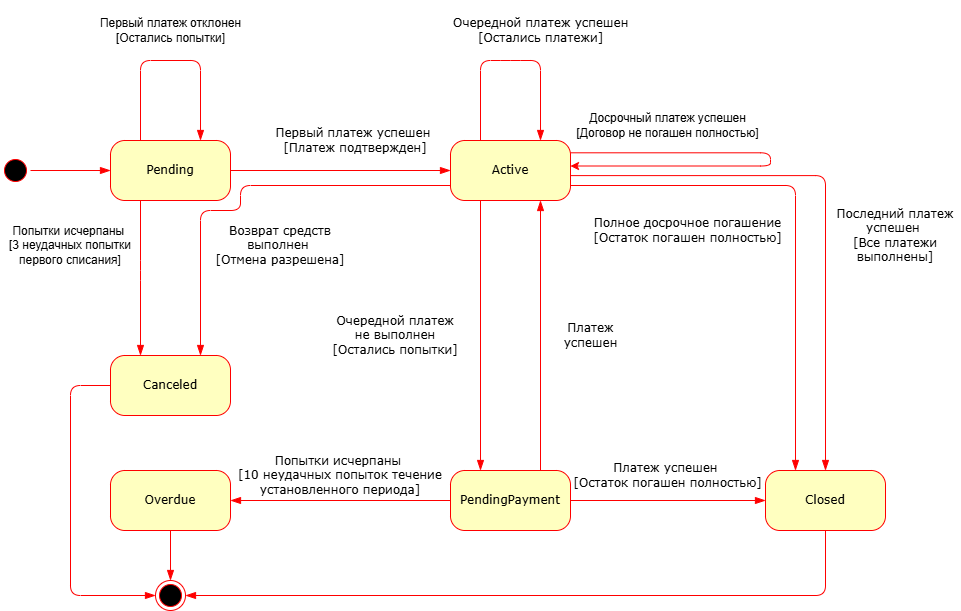

The diagram above was exported from draw.io. Its source (the exported page's mxGraphModel, read from the mxfile embedded in the PNG):
<mxGraphModel dx="2019" dy="1100" grid="1" gridSize="10" guides="1" tooltips="1" connect="1" arrows="1" fold="1" page="1" pageScale="1" pageWidth="1100" pageHeight="850" background="none" math="0" shadow="0">
  <root>
    <mxCell id="0" />
    <mxCell id="1" parent="0" />
    <mxCell id="382b91b5511bd0f7-1" parent="1" style="ellipse;html=1;shape=startState;fillColor=#000000;strokeColor=#ff0000;rounded=1;shadow=0;comic=0;labelBackgroundColor=none;fontFamily=Verdana;fontSize=12;fontColor=#000000;align=center;direction=south;" value="" vertex="1">
      <mxGeometry height="30" width="30" x="120" y="195" as="geometry" />
    </mxCell>
    <mxCell id="h7Ixcjv7YLcFkYNlkCWJ-34" edge="1" parent="1" source="382b91b5511bd0f7-6" style="edgeStyle=orthogonalEdgeStyle;shape=connector;rounded=1;orthogonalLoop=1;jettySize=auto;html=1;exitX=1;exitY=0.5;exitDx=0;exitDy=0;entryX=0;entryY=0.5;entryDx=0;entryDy=0;strokeColor=#ff0000;align=left;verticalAlign=middle;fontFamily=Verdana;fontSize=12;fontColor=default;labelBackgroundColor=none;endArrow=blockThin;endSize=8;endFill=1;" target="h7Ixcjv7YLcFkYNlkCWJ-31">
      <mxGeometry relative="1" as="geometry" />
    </mxCell>
    <mxCell id="h7Ixcjv7YLcFkYNlkCWJ-55" edge="1" parent="1" source="382b91b5511bd0f7-6" style="edgeStyle=orthogonalEdgeStyle;shape=connector;rounded=1;orthogonalLoop=1;jettySize=auto;html=1;exitX=0.25;exitY=1;exitDx=0;exitDy=0;entryX=0.25;entryY=0;entryDx=0;entryDy=0;strokeColor=#ff0000;align=left;verticalAlign=middle;fontFamily=Verdana;fontSize=12;fontColor=default;labelBackgroundColor=none;endArrow=blockThin;endSize=8;endFill=1;" target="h7Ixcjv7YLcFkYNlkCWJ-53">
      <mxGeometry relative="1" as="geometry">
        <Array as="points">
          <mxPoint x="260" y="310" />
          <mxPoint x="260" y="310" />
        </Array>
      </mxGeometry>
    </mxCell>
    <mxCell id="382b91b5511bd0f7-6" parent="1" style="rounded=1;whiteSpace=wrap;html=1;arcSize=24;fillColor=#ffffc0;strokeColor=#ff0000;shadow=0;comic=0;labelBackgroundColor=none;fontFamily=Verdana;fontSize=12;fontColor=#000000;align=center;" value="Pending" vertex="1">
      <mxGeometry height="60" width="120" x="230" y="180" as="geometry" />
    </mxCell>
    <mxCell id="2a3bc250acf0617d-9" edge="1" parent="1" source="382b91b5511bd0f7-1" style="edgeStyle=orthogonalEdgeStyle;html=1;labelBackgroundColor=none;endArrow=blockThin;endSize=8;strokeColor=#ff0000;fontFamily=Verdana;fontSize=12;align=left;endFill=1;" target="382b91b5511bd0f7-6">
      <mxGeometry relative="1" as="geometry" />
    </mxCell>
    <mxCell id="h7Ixcjv7YLcFkYNlkCWJ-41" edge="1" parent="1" source="h7Ixcjv7YLcFkYNlkCWJ-31" style="edgeStyle=orthogonalEdgeStyle;shape=connector;rounded=1;orthogonalLoop=1;jettySize=auto;html=1;exitX=0.25;exitY=0;exitDx=0;exitDy=0;strokeColor=#ff0000;align=left;verticalAlign=middle;fontFamily=Verdana;fontSize=12;fontColor=default;labelBackgroundColor=none;endArrow=blockThin;endSize=8;entryX=0.75;entryY=0;entryDx=0;entryDy=0;innerLoopWaypoints=1;endFill=1;" target="h7Ixcjv7YLcFkYNlkCWJ-31">
      <mxGeometry relative="1" as="geometry">
        <Array as="points">
          <mxPoint x="630" y="100.03" />
          <mxPoint x="690" y="100.03" />
        </Array>
        <mxPoint x="540" y="110" as="targetPoint" />
      </mxGeometry>
    </mxCell>
    <mxCell id="h7Ixcjv7YLcFkYNlkCWJ-57" edge="1" parent="1" source="h7Ixcjv7YLcFkYNlkCWJ-31" style="edgeStyle=orthogonalEdgeStyle;shape=connector;rounded=1;orthogonalLoop=1;jettySize=auto;html=1;exitX=0;exitY=0.75;exitDx=0;exitDy=0;entryX=0.75;entryY=0;entryDx=0;entryDy=0;strokeColor=#ff0000;align=left;verticalAlign=middle;fontFamily=Verdana;fontSize=12;fontColor=default;labelBackgroundColor=none;endArrow=blockThin;endSize=8;endFill=1;" target="h7Ixcjv7YLcFkYNlkCWJ-53">
      <mxGeometry relative="1" as="geometry">
        <Array as="points">
          <mxPoint x="360" y="225" />
          <mxPoint x="360" y="250" />
          <mxPoint x="320" y="250" />
        </Array>
      </mxGeometry>
    </mxCell>
    <mxCell id="h7Ixcjv7YLcFkYNlkCWJ-70" edge="1" parent="1" source="h7Ixcjv7YLcFkYNlkCWJ-31" style="edgeStyle=orthogonalEdgeStyle;shape=connector;rounded=1;orthogonalLoop=1;jettySize=auto;html=1;exitX=0.25;exitY=1;exitDx=0;exitDy=0;entryX=0.25;entryY=0;entryDx=0;entryDy=0;strokeColor=#ff0000;align=left;verticalAlign=middle;fontFamily=Verdana;fontSize=12;fontColor=default;labelBackgroundColor=none;endArrow=blockThin;endSize=8;endFill=1;" target="h7Ixcjv7YLcFkYNlkCWJ-61">
      <mxGeometry relative="1" as="geometry" />
    </mxCell>
    <mxCell id="h7Ixcjv7YLcFkYNlkCWJ-73" edge="1" parent="1" source="h7Ixcjv7YLcFkYNlkCWJ-31" style="edgeStyle=orthogonalEdgeStyle;shape=connector;rounded=1;orthogonalLoop=1;jettySize=auto;html=1;entryX=0.25;entryY=0;entryDx=0;entryDy=0;strokeColor=#ff0000;align=left;verticalAlign=middle;fontFamily=Verdana;fontSize=12;fontColor=default;labelBackgroundColor=none;endArrow=blockThin;endSize=8;endFill=1;exitX=1;exitY=0.75;exitDx=0;exitDy=0;" target="h7Ixcjv7YLcFkYNlkCWJ-67">
      <mxGeometry relative="1" as="geometry">
        <Array as="points">
          <mxPoint x="915.03" y="225" />
        </Array>
        <mxPoint x="680" y="240" as="sourcePoint" />
      </mxGeometry>
    </mxCell>
    <mxCell id="h7Ixcjv7YLcFkYNlkCWJ-88" edge="1" parent="1" source="h7Ixcjv7YLcFkYNlkCWJ-31" style="edgeStyle=orthogonalEdgeStyle;shape=connector;rounded=1;orthogonalLoop=1;jettySize=auto;html=1;exitX=1.005;exitY=0.585;exitDx=0;exitDy=0;entryX=0.5;entryY=0;entryDx=0;entryDy=0;strokeColor=#ff0000;align=left;verticalAlign=middle;fontFamily=Verdana;fontSize=12;fontColor=default;labelBackgroundColor=none;endArrow=blockThin;endSize=8;endFill=1;exitPerimeter=0;" target="h7Ixcjv7YLcFkYNlkCWJ-67">
      <mxGeometry relative="1" as="geometry">
        <Array as="points">
          <mxPoint x="945.03" y="215.11" />
        </Array>
      </mxGeometry>
    </mxCell>
    <mxCell id="h7Ixcjv7YLcFkYNlkCWJ-31" parent="1" style="rounded=1;whiteSpace=wrap;html=1;arcSize=24;fillColor=#ffffc0;strokeColor=#ff0000;shadow=0;comic=0;labelBackgroundColor=none;fontFamily=Verdana;fontSize=12;fontColor=#000000;align=center;" value="Active" vertex="1">
      <mxGeometry height="60" width="120" x="570" y="180" as="geometry" />
    </mxCell>
    <mxCell id="h7Ixcjv7YLcFkYNlkCWJ-32" parent="1" style="text;html=1;whiteSpace=wrap;strokeColor=none;fillColor=none;align=center;verticalAlign=middle;rounded=0;fontFamily=Verdana;fontSize=12;fontColor=default;labelBackgroundColor=none;" value="&lt;div&gt;Первый платеж успешен&amp;nbsp;&lt;/div&gt;&lt;div&gt;[Платеж подтвержден]&lt;/div&gt;" vertex="1">
      <mxGeometry height="60" width="250" x="350" y="150" as="geometry" />
    </mxCell>
    <mxCell id="h7Ixcjv7YLcFkYNlkCWJ-42" edge="1" parent="1" source="382b91b5511bd0f7-6" style="edgeStyle=orthogonalEdgeStyle;shape=connector;rounded=1;orthogonalLoop=1;jettySize=auto;html=1;exitX=0.25;exitY=0;exitDx=0;exitDy=0;strokeColor=#ff0000;align=left;verticalAlign=middle;fontFamily=Verdana;fontSize=12;fontColor=default;labelBackgroundColor=none;endArrow=blockThin;endSize=8;entryX=0.75;entryY=0;entryDx=0;entryDy=0;innerLoopWaypoints=1;endFill=1;" target="382b91b5511bd0f7-6">
      <mxGeometry relative="1" as="geometry">
        <Array as="points">
          <mxPoint x="260" y="100" />
          <mxPoint x="320" y="100" />
        </Array>
        <mxPoint x="260" y="180" as="sourcePoint" />
        <mxPoint x="320" y="180" as="targetPoint" />
      </mxGeometry>
    </mxCell>
    <mxCell id="h7Ixcjv7YLcFkYNlkCWJ-43" parent="1" style="text;html=1;whiteSpace=wrap;strokeColor=none;fillColor=none;align=center;verticalAlign=middle;rounded=0;fontFamily=Verdana;fontSize=12;fontColor=default;labelBackgroundColor=none;" value="Очередной платеж успешен [Остались платежи]" vertex="1">
      <mxGeometry height="60" width="185" x="567.5" y="40" as="geometry" />
    </mxCell>
    <mxCell id="h7Ixcjv7YLcFkYNlkCWJ-45" parent="1" style="text;html=1;whiteSpace=wrap;strokeColor=none;fillColor=none;align=center;verticalAlign=middle;rounded=0;" value="Досрочный платеж успешен [Договор не погашен полностью]" vertex="1">
      <mxGeometry height="60" width="185" x="695" y="135" as="geometry" />
    </mxCell>
    <mxCell id="h7Ixcjv7YLcFkYNlkCWJ-82" edge="1" parent="1" source="h7Ixcjv7YLcFkYNlkCWJ-53" style="edgeStyle=orthogonalEdgeStyle;shape=connector;rounded=1;orthogonalLoop=1;jettySize=auto;html=1;exitX=0;exitY=0.5;exitDx=0;exitDy=0;entryX=0;entryY=0.5;entryDx=0;entryDy=0;strokeColor=#ff0000;align=left;verticalAlign=middle;fontFamily=Verdana;fontSize=12;fontColor=default;labelBackgroundColor=none;endArrow=blockThin;endSize=8;endFill=1;" target="h7Ixcjv7YLcFkYNlkCWJ-80">
      <mxGeometry relative="1" as="geometry">
        <Array as="points">
          <mxPoint x="190" y="425" />
          <mxPoint x="190" y="635" />
        </Array>
      </mxGeometry>
    </mxCell>
    <mxCell id="h7Ixcjv7YLcFkYNlkCWJ-53" parent="1" style="rounded=1;whiteSpace=wrap;html=1;arcSize=24;fillColor=#ffffc0;strokeColor=#ff0000;shadow=0;comic=0;labelBackgroundColor=none;fontFamily=Verdana;fontSize=12;fontColor=#000000;align=center;" value="Canceled" vertex="1">
      <mxGeometry height="60" width="120" x="230" y="395" as="geometry" />
    </mxCell>
    <mxCell id="h7Ixcjv7YLcFkYNlkCWJ-56" parent="1" style="text;html=1;whiteSpace=wrap;strokeColor=none;fillColor=none;align=center;verticalAlign=middle;rounded=0;" value="&lt;div&gt;Попытки исчерпаны&amp;nbsp;&lt;/div&gt;&lt;div&gt;[3 неудачных попытки первого списания]&lt;/div&gt;" vertex="1">
      <mxGeometry height="50" width="140" x="120" y="260" as="geometry" />
    </mxCell>
    <mxCell id="h7Ixcjv7YLcFkYNlkCWJ-58" parent="1" style="text;html=1;whiteSpace=wrap;strokeColor=none;fillColor=none;align=center;verticalAlign=middle;rounded=0;fontFamily=Verdana;fontSize=12;fontColor=default;labelBackgroundColor=none;" value="&lt;div&gt;Возврат средств выполнен&amp;nbsp;&lt;/div&gt;&lt;div&gt;[Отмена разрешена]&lt;/div&gt;" vertex="1">
      <mxGeometry height="50" width="140" x="330" y="260" as="geometry" />
    </mxCell>
    <mxCell id="h7Ixcjv7YLcFkYNlkCWJ-81" edge="1" parent="1" source="h7Ixcjv7YLcFkYNlkCWJ-59" style="edgeStyle=orthogonalEdgeStyle;shape=connector;rounded=1;orthogonalLoop=1;jettySize=auto;html=1;exitX=0.5;exitY=1;exitDx=0;exitDy=0;entryX=0.5;entryY=0;entryDx=0;entryDy=0;strokeColor=#ff0000;align=left;verticalAlign=middle;fontFamily=Verdana;fontSize=12;fontColor=default;labelBackgroundColor=none;endArrow=blockThin;endSize=8;endFill=1;" target="h7Ixcjv7YLcFkYNlkCWJ-80">
      <mxGeometry relative="1" as="geometry" />
    </mxCell>
    <mxCell id="h7Ixcjv7YLcFkYNlkCWJ-59" parent="1" style="rounded=1;whiteSpace=wrap;html=1;arcSize=24;fillColor=#ffffc0;strokeColor=#ff0000;shadow=0;comic=0;labelBackgroundColor=none;fontFamily=Verdana;fontSize=12;fontColor=#000000;align=center;" value="Overdue" vertex="1">
      <mxGeometry height="60" width="120" x="230" y="510" as="geometry" />
    </mxCell>
    <mxCell id="h7Ixcjv7YLcFkYNlkCWJ-64" edge="1" parent="1" source="h7Ixcjv7YLcFkYNlkCWJ-61" style="edgeStyle=orthogonalEdgeStyle;shape=connector;rounded=1;orthogonalLoop=1;jettySize=auto;html=1;exitX=0;exitY=0.5;exitDx=0;exitDy=0;entryX=1;entryY=0.5;entryDx=0;entryDy=0;strokeColor=#ff0000;align=left;verticalAlign=middle;fontFamily=Verdana;fontSize=12;fontColor=default;labelBackgroundColor=none;endArrow=blockThin;endSize=8;endFill=1;" target="h7Ixcjv7YLcFkYNlkCWJ-59">
      <mxGeometry relative="1" as="geometry" />
    </mxCell>
    <mxCell id="h7Ixcjv7YLcFkYNlkCWJ-71" edge="1" parent="1" source="h7Ixcjv7YLcFkYNlkCWJ-61" style="edgeStyle=orthogonalEdgeStyle;shape=connector;rounded=1;orthogonalLoop=1;jettySize=auto;html=1;exitX=0.75;exitY=0;exitDx=0;exitDy=0;entryX=0.75;entryY=1;entryDx=0;entryDy=0;strokeColor=#ff0000;align=left;verticalAlign=middle;fontFamily=Verdana;fontSize=12;fontColor=default;labelBackgroundColor=none;endArrow=blockThin;endSize=8;endFill=1;" target="h7Ixcjv7YLcFkYNlkCWJ-31">
      <mxGeometry relative="1" as="geometry" />
    </mxCell>
    <mxCell id="h7Ixcjv7YLcFkYNlkCWJ-78" edge="1" parent="1" source="h7Ixcjv7YLcFkYNlkCWJ-61" style="edgeStyle=orthogonalEdgeStyle;shape=connector;rounded=1;orthogonalLoop=1;jettySize=auto;html=1;exitX=1;exitY=0.5;exitDx=0;exitDy=0;entryX=0;entryY=0.5;entryDx=0;entryDy=0;strokeColor=#ff0000;align=left;verticalAlign=middle;fontFamily=Verdana;fontSize=12;fontColor=default;labelBackgroundColor=none;endArrow=blockThin;endSize=8;endFill=1;" target="h7Ixcjv7YLcFkYNlkCWJ-67">
      <mxGeometry relative="1" as="geometry" />
    </mxCell>
    <mxCell id="h7Ixcjv7YLcFkYNlkCWJ-61" parent="1" style="rounded=1;whiteSpace=wrap;html=1;arcSize=24;fillColor=#ffffc0;strokeColor=#ff0000;shadow=0;comic=0;labelBackgroundColor=none;fontFamily=Verdana;fontSize=12;fontColor=#000000;align=center;" value="PendingPayment" vertex="1">
      <mxGeometry height="60" width="120" x="570" y="510" as="geometry" />
    </mxCell>
    <mxCell id="h7Ixcjv7YLcFkYNlkCWJ-63" parent="1" style="text;html=1;whiteSpace=wrap;strokeColor=none;fillColor=none;align=center;verticalAlign=middle;rounded=0;fontFamily=Verdana;fontSize=12;fontColor=default;labelBackgroundColor=none;" value="Очередной платеж не выполнен [Остались попытки]" vertex="1">
      <mxGeometry height="50" width="130" x="450" y="350" as="geometry" />
    </mxCell>
    <mxCell id="h7Ixcjv7YLcFkYNlkCWJ-66" parent="1" style="text;html=1;whiteSpace=wrap;strokeColor=none;fillColor=none;align=center;verticalAlign=middle;rounded=0;fontFamily=Verdana;fontSize=12;fontColor=default;labelBackgroundColor=none;" value="&lt;div&gt;Платеж&lt;/div&gt;&lt;div&gt;успешен&lt;/div&gt;" vertex="1">
      <mxGeometry height="50" width="85" x="667.5" y="350" as="geometry" />
    </mxCell>
    <mxCell id="h7Ixcjv7YLcFkYNlkCWJ-83" edge="1" parent="1" source="h7Ixcjv7YLcFkYNlkCWJ-67" style="edgeStyle=orthogonalEdgeStyle;shape=connector;rounded=1;orthogonalLoop=1;jettySize=auto;html=1;exitX=0.5;exitY=1;exitDx=0;exitDy=0;entryX=1;entryY=0.5;entryDx=0;entryDy=0;strokeColor=#ff0000;align=left;verticalAlign=middle;fontFamily=Verdana;fontSize=12;fontColor=default;labelBackgroundColor=none;endArrow=blockThin;endSize=8;endFill=1;" target="h7Ixcjv7YLcFkYNlkCWJ-80">
      <mxGeometry relative="1" as="geometry" />
    </mxCell>
    <mxCell id="h7Ixcjv7YLcFkYNlkCWJ-67" parent="1" style="rounded=1;whiteSpace=wrap;html=1;arcSize=24;fillColor=#ffffc0;strokeColor=#ff0000;shadow=0;comic=0;labelBackgroundColor=none;fontFamily=Verdana;fontSize=12;fontColor=#000000;align=center;" value="Closed" vertex="1">
      <mxGeometry height="60" width="120" x="885" y="510" as="geometry" />
    </mxCell>
    <mxCell id="h7Ixcjv7YLcFkYNlkCWJ-69" parent="1" style="text;html=1;whiteSpace=wrap;strokeColor=none;fillColor=none;align=center;verticalAlign=middle;rounded=0;fontFamily=Verdana;fontSize=12;fontColor=default;labelBackgroundColor=none;" value="Полное досрочное погашение [Остаток погашен полностью]" vertex="1">
      <mxGeometry height="40" width="195" x="710" y="250" as="geometry" />
    </mxCell>
    <mxCell id="h7Ixcjv7YLcFkYNlkCWJ-77" parent="1" style="text;html=1;whiteSpace=wrap;strokeColor=none;fillColor=none;align=center;verticalAlign=middle;rounded=0;fontFamily=Verdana;fontSize=12;fontColor=default;labelBackgroundColor=none;" value="&lt;div&gt;Попытки исчерпаны&amp;nbsp;&lt;/div&gt;&lt;div&gt;[10 неудачных попыток течение установленного периода]&lt;/div&gt;" vertex="1">
      <mxGeometry height="50" width="220" x="350" y="490" as="geometry" />
    </mxCell>
    <mxCell id="h7Ixcjv7YLcFkYNlkCWJ-79" parent="1" style="text;html=1;whiteSpace=wrap;strokeColor=none;fillColor=none;align=center;verticalAlign=middle;rounded=0;fontFamily=Verdana;fontSize=12;fontColor=default;labelBackgroundColor=none;" value="&lt;div&gt;Платеж успешен&amp;nbsp;&lt;/div&gt;&lt;div&gt;[Остаток погашен полностью]&lt;/div&gt;" vertex="1">
      <mxGeometry height="50" width="195" x="690" y="490" as="geometry" />
    </mxCell>
    <mxCell id="h7Ixcjv7YLcFkYNlkCWJ-80" parent="1" style="ellipse;html=1;shape=endState;fillColor=#000000;strokeColor=#ff0000;fontFamily=Verdana;fontSize=12;fontColor=default;labelBackgroundColor=none;" value="" vertex="1">
      <mxGeometry height="30" width="30" x="275" y="620" as="geometry" />
    </mxCell>
    <mxCell id="h7Ixcjv7YLcFkYNlkCWJ-68" parent="1" style="text;html=1;whiteSpace=wrap;strokeColor=none;fillColor=none;align=center;verticalAlign=middle;rounded=0;fontFamily=Verdana;fontSize=12;fontColor=default;labelBackgroundColor=none;" value="&lt;div&gt;Последний платеж успешен&amp;nbsp;&lt;/div&gt;&lt;div&gt;[Все платежи выполнены]&lt;/div&gt;" vertex="1">
      <mxGeometry height="70" width="130" x="950" y="240" as="geometry" />
    </mxCell>
    <mxCell id="h7Ixcjv7YLcFkYNlkCWJ-29" parent="1" style="text;html=1;whiteSpace=wrap;strokeColor=none;fillColor=none;align=center;verticalAlign=middle;rounded=0;fillStyle=solid;" value="Первый платеж отклонен [Остались попытки]" vertex="1">
      <mxGeometry height="60" width="175" x="202.5" y="40" as="geometry" />
    </mxCell>
    <mxCell id="qAwPY8cE1PWEM2b7t_Ki-4" edge="1" parent="1" source="h7Ixcjv7YLcFkYNlkCWJ-69" style="edgeStyle=orthogonalEdgeStyle;rounded=0;orthogonalLoop=1;jettySize=auto;html=1;innerLoopWaypoints=1;exitX=0.5;exitY=1;exitDx=0;exitDy=0;" target="h7Ixcjv7YLcFkYNlkCWJ-69">
      <mxGeometry relative="1" as="geometry" />
    </mxCell>
    <mxCell id="qAwPY8cE1PWEM2b7t_Ki-5" edge="1" parent="1" source="h7Ixcjv7YLcFkYNlkCWJ-31" style="edgeStyle=orthogonalEdgeStyle;rounded=1;orthogonalLoop=1;jettySize=auto;html=1;innerLoopWaypoints=1;exitX=1;exitY=0.205;exitDx=0;exitDy=0;entryX=1;entryY=0.425;entryDx=0;entryDy=0;curved=0;strokeColor=#FF0000;exitPerimeter=0;entryPerimeter=0;" target="h7Ixcjv7YLcFkYNlkCWJ-31">
      <mxGeometry relative="1" as="geometry">
        <Array as="points">
          <mxPoint x="890.01" y="192.3" />
          <mxPoint x="890.01" y="205.5" />
        </Array>
      </mxGeometry>
    </mxCell>
  </root>
</mxGraphModel>